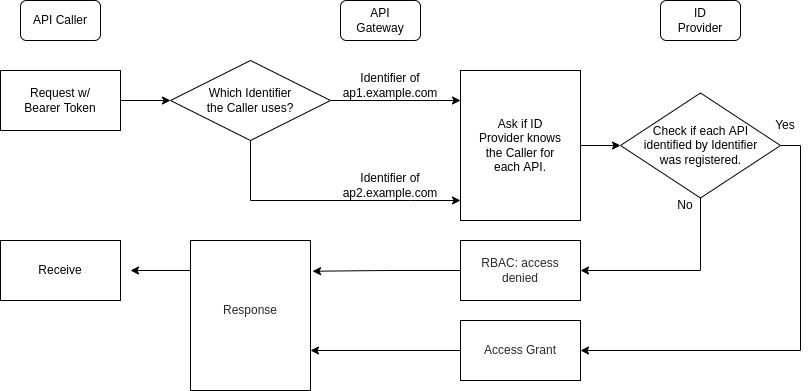

The diagram above was exported from draw.io. Its source (the exported page's mxGraphModel, read from the mxfile embedded in the PNG):
<mxGraphModel dx="1640" dy="922" grid="1" gridSize="10" guides="1" tooltips="1" connect="1" arrows="1" fold="1" page="1" pageScale="1" pageWidth="827" pageHeight="1169" math="0" shadow="0">
  <root>
    <mxCell id="0" />
    <mxCell id="1" parent="0" />
    <mxCell id="1oxC-pQJOUJioeg47X0j-2" value="" style="rounded=1;whiteSpace=wrap;html=1;" parent="1" vertex="1">
      <mxGeometry x="30" y="220" width="80" height="40" as="geometry" />
    </mxCell>
    <mxCell id="1oxC-pQJOUJioeg47X0j-1" value="API Caller" style="text;html=1;strokeColor=none;fillColor=none;align=center;verticalAlign=middle;whiteSpace=wrap;rounded=0;" parent="1" vertex="1">
      <mxGeometry x="40" y="220" width="60" height="40" as="geometry" />
    </mxCell>
    <mxCell id="1oxC-pQJOUJioeg47X0j-3" value="" style="endArrow=classic;html=1;rounded=0;entryX=0;entryY=0.5;entryDx=0;entryDy=0;" parent="1" target="1oxC-pQJOUJioeg47X0j-5" edge="1">
      <mxGeometry width="50" height="50" relative="1" as="geometry">
        <mxPoint x="130" y="320" as="sourcePoint" />
        <mxPoint x="170" y="320" as="targetPoint" />
      </mxGeometry>
    </mxCell>
    <mxCell id="rzC7aguoFkRhJvPCu_VD-2" style="edgeStyle=orthogonalEdgeStyle;rounded=0;orthogonalLoop=1;jettySize=auto;html=1;" parent="1" source="1oxC-pQJOUJioeg47X0j-5" edge="1">
      <mxGeometry relative="1" as="geometry">
        <mxPoint x="470" y="420" as="targetPoint" />
        <Array as="points">
          <mxPoint x="260" y="420" />
          <mxPoint x="420" y="420" />
        </Array>
      </mxGeometry>
    </mxCell>
    <mxCell id="1oxC-pQJOUJioeg47X0j-5" value="" style="rhombus;whiteSpace=wrap;html=1;" parent="1" vertex="1">
      <mxGeometry x="180" y="280" width="160" height="80" as="geometry" />
    </mxCell>
    <mxCell id="1oxC-pQJOUJioeg47X0j-7" value="" style="endArrow=classic;html=1;rounded=0;exitX=1;exitY=0.5;exitDx=0;exitDy=0;" parent="1" source="1oxC-pQJOUJioeg47X0j-5" edge="1">
      <mxGeometry width="50" height="50" relative="1" as="geometry">
        <mxPoint x="330" y="520" as="sourcePoint" />
        <mxPoint x="470" y="320" as="targetPoint" />
      </mxGeometry>
    </mxCell>
    <mxCell id="1oxC-pQJOUJioeg47X0j-9" value="" style="rounded=1;whiteSpace=wrap;html=1;" parent="1" vertex="1">
      <mxGeometry x="350" y="220" width="80" height="40" as="geometry" />
    </mxCell>
    <mxCell id="1oxC-pQJOUJioeg47X0j-10" value="API Gateway" style="text;html=1;strokeColor=none;fillColor=none;align=center;verticalAlign=middle;whiteSpace=wrap;rounded=0;" parent="1" vertex="1">
      <mxGeometry x="360" y="220" width="60" height="40" as="geometry" />
    </mxCell>
    <mxCell id="1oxC-pQJOUJioeg47X0j-12" value="" style="rounded=0;whiteSpace=wrap;html=1;" parent="1" vertex="1">
      <mxGeometry x="10" y="290" width="120" height="60" as="geometry" />
    </mxCell>
    <mxCell id="1oxC-pQJOUJioeg47X0j-13" value="Request w/&lt;br&gt;Bearer Token" style="text;html=1;strokeColor=none;fillColor=none;align=center;verticalAlign=middle;whiteSpace=wrap;rounded=0;" parent="1" vertex="1">
      <mxGeometry x="30" y="300" width="80" height="40" as="geometry" />
    </mxCell>
    <mxCell id="rzC7aguoFkRhJvPCu_VD-1" value="Identifier of ap1.example.com" style="text;html=1;strokeColor=none;fillColor=none;align=center;verticalAlign=middle;whiteSpace=wrap;rounded=0;" parent="1" vertex="1">
      <mxGeometry x="330" y="290" width="140" height="30" as="geometry" />
    </mxCell>
    <mxCell id="rzC7aguoFkRhJvPCu_VD-4" value="Which Identifier the Caller uses?" style="text;html=1;strokeColor=none;fillColor=none;align=center;verticalAlign=middle;whiteSpace=wrap;rounded=0;" parent="1" vertex="1">
      <mxGeometry x="215" y="300" width="90" height="40" as="geometry" />
    </mxCell>
    <mxCell id="rzC7aguoFkRhJvPCu_VD-5" value="Identifier of ap2.example.com" style="text;html=1;strokeColor=none;fillColor=none;align=center;verticalAlign=middle;whiteSpace=wrap;rounded=0;" parent="1" vertex="1">
      <mxGeometry x="330" y="390" width="140" height="30" as="geometry" />
    </mxCell>
    <mxCell id="rzC7aguoFkRhJvPCu_VD-8" value="" style="rounded=0;whiteSpace=wrap;html=1;" parent="1" vertex="1">
      <mxGeometry x="470" y="290" width="120" height="150" as="geometry" />
    </mxCell>
    <mxCell id="rzC7aguoFkRhJvPCu_VD-14" style="edgeStyle=orthogonalEdgeStyle;rounded=0;orthogonalLoop=1;jettySize=auto;html=1;entryX=0;entryY=0.5;entryDx=0;entryDy=0;exitX=1;exitY=0.5;exitDx=0;exitDy=0;" parent="1" source="rzC7aguoFkRhJvPCu_VD-8" target="rzC7aguoFkRhJvPCu_VD-12" edge="1">
      <mxGeometry relative="1" as="geometry" />
    </mxCell>
    <mxCell id="rzC7aguoFkRhJvPCu_VD-9" value="Ask if ID Provider knows the Caller for each API." style="text;html=1;strokeColor=none;fillColor=none;align=center;verticalAlign=middle;whiteSpace=wrap;rounded=0;" parent="1" vertex="1">
      <mxGeometry x="485" y="320" width="90" height="90" as="geometry" />
    </mxCell>
    <mxCell id="rzC7aguoFkRhJvPCu_VD-10" value="" style="rounded=1;whiteSpace=wrap;html=1;" parent="1" vertex="1">
      <mxGeometry x="670" y="220" width="80" height="40" as="geometry" />
    </mxCell>
    <mxCell id="rzC7aguoFkRhJvPCu_VD-11" value="ID Provider" style="text;html=1;strokeColor=none;fillColor=none;align=center;verticalAlign=middle;whiteSpace=wrap;rounded=0;" parent="1" vertex="1">
      <mxGeometry x="680" y="220" width="60" height="40" as="geometry" />
    </mxCell>
    <mxCell id="rzC7aguoFkRhJvPCu_VD-18" style="edgeStyle=orthogonalEdgeStyle;rounded=0;orthogonalLoop=1;jettySize=auto;html=1;exitX=0.5;exitY=1;exitDx=0;exitDy=0;fontSize=12;entryX=1;entryY=0.5;entryDx=0;entryDy=0;" parent="1" source="rzC7aguoFkRhJvPCu_VD-12" target="rzC7aguoFkRhJvPCu_VD-15" edge="1">
      <mxGeometry relative="1" as="geometry">
        <mxPoint x="610" y="560" as="targetPoint" />
      </mxGeometry>
    </mxCell>
    <mxCell id="rzC7aguoFkRhJvPCu_VD-31" style="edgeStyle=orthogonalEdgeStyle;rounded=0;orthogonalLoop=1;jettySize=auto;html=1;exitX=1;exitY=0.5;exitDx=0;exitDy=0;fontSize=12;entryX=1;entryY=0.5;entryDx=0;entryDy=0;" parent="1" source="rzC7aguoFkRhJvPCu_VD-12" target="rzC7aguoFkRhJvPCu_VD-28" edge="1">
      <mxGeometry relative="1" as="geometry">
        <mxPoint x="620" y="730" as="targetPoint" />
      </mxGeometry>
    </mxCell>
    <mxCell id="rzC7aguoFkRhJvPCu_VD-12" value="" style="rhombus;whiteSpace=wrap;html=1;" parent="1" vertex="1">
      <mxGeometry x="630" y="312.5" width="160" height="105" as="geometry" />
    </mxCell>
    <mxCell id="rzC7aguoFkRhJvPCu_VD-13" value="Check if each API identified by Identifier was registered." style="text;html=1;strokeColor=none;fillColor=none;align=center;verticalAlign=middle;whiteSpace=wrap;rounded=0;" parent="1" vertex="1">
      <mxGeometry x="647.5" y="322.5" width="125" height="85" as="geometry" />
    </mxCell>
    <mxCell id="rzC7aguoFkRhJvPCu_VD-20" style="edgeStyle=orthogonalEdgeStyle;rounded=0;orthogonalLoop=1;jettySize=auto;html=1;exitX=0;exitY=0.5;exitDx=0;exitDy=0;fontSize=12;entryX=1.017;entryY=0.205;entryDx=0;entryDy=0;entryPerimeter=0;" parent="1" source="rzC7aguoFkRhJvPCu_VD-15" target="rzC7aguoFkRhJvPCu_VD-21" edge="1">
      <mxGeometry relative="1" as="geometry">
        <mxPoint x="420" y="490" as="targetPoint" />
        <Array as="points" />
      </mxGeometry>
    </mxCell>
    <mxCell id="rzC7aguoFkRhJvPCu_VD-15" value="" style="rounded=0;whiteSpace=wrap;html=1;" parent="1" vertex="1">
      <mxGeometry x="470" y="460" width="120" height="60" as="geometry" />
    </mxCell>
    <mxCell id="rzC7aguoFkRhJvPCu_VD-16" value="&lt;span style=&quot;color: rgb(36 , 41 , 47) ; text-align: left ; background-color: rgb(255 , 255 , 255)&quot;&gt;&lt;font style=&quot;font-size: 12px&quot;&gt;RBAC: access denied&lt;/font&gt;&lt;/span&gt;" style="text;html=1;strokeColor=none;fillColor=none;align=center;verticalAlign=middle;whiteSpace=wrap;rounded=0;" parent="1" vertex="1">
      <mxGeometry x="490" y="470" width="80" height="40" as="geometry" />
    </mxCell>
    <mxCell id="rzC7aguoFkRhJvPCu_VD-19" value="No" style="text;html=1;strokeColor=none;fillColor=none;align=center;verticalAlign=middle;whiteSpace=wrap;rounded=0;" parent="1" vertex="1">
      <mxGeometry x="680" y="410" width="30" height="30" as="geometry" />
    </mxCell>
    <mxCell id="rzC7aguoFkRhJvPCu_VD-23" style="edgeStyle=orthogonalEdgeStyle;rounded=0;orthogonalLoop=1;jettySize=auto;html=1;exitX=0;exitY=0.5;exitDx=0;exitDy=0;fontSize=12;" parent="1" source="rzC7aguoFkRhJvPCu_VD-21" edge="1">
      <mxGeometry relative="1" as="geometry">
        <mxPoint x="140" y="490" as="targetPoint" />
        <Array as="points">
          <mxPoint x="200" y="490" />
        </Array>
      </mxGeometry>
    </mxCell>
    <mxCell id="rzC7aguoFkRhJvPCu_VD-21" value="" style="rounded=0;whiteSpace=wrap;html=1;" parent="1" vertex="1">
      <mxGeometry x="200" y="460" width="120" height="150" as="geometry" />
    </mxCell>
    <mxCell id="rzC7aguoFkRhJvPCu_VD-22" value="&lt;span style=&quot;color: rgb(36 , 41 , 47) ; text-align: left ; background-color: rgb(255 , 255 , 255)&quot;&gt;&lt;font style=&quot;font-size: 12px&quot;&gt;Response&lt;/font&gt;&lt;/span&gt;" style="text;html=1;strokeColor=none;fillColor=none;align=center;verticalAlign=middle;whiteSpace=wrap;rounded=0;" parent="1" vertex="1">
      <mxGeometry x="220" y="510" width="80" height="40" as="geometry" />
    </mxCell>
    <mxCell id="rzC7aguoFkRhJvPCu_VD-24" value="" style="rounded=0;whiteSpace=wrap;html=1;" parent="1" vertex="1">
      <mxGeometry x="10" y="460" width="120" height="60" as="geometry" />
    </mxCell>
    <mxCell id="rzC7aguoFkRhJvPCu_VD-25" value="Receive" style="text;html=1;strokeColor=none;fillColor=none;align=center;verticalAlign=middle;whiteSpace=wrap;rounded=0;" parent="1" vertex="1">
      <mxGeometry x="30" y="470" width="80" height="40" as="geometry" />
    </mxCell>
    <mxCell id="rzC7aguoFkRhJvPCu_VD-32" style="edgeStyle=orthogonalEdgeStyle;rounded=0;orthogonalLoop=1;jettySize=auto;html=1;exitX=0;exitY=0.5;exitDx=0;exitDy=0;fontSize=12;" parent="1" source="rzC7aguoFkRhJvPCu_VD-28" edge="1">
      <mxGeometry relative="1" as="geometry">
        <mxPoint x="320" y="570" as="targetPoint" />
      </mxGeometry>
    </mxCell>
    <mxCell id="rzC7aguoFkRhJvPCu_VD-28" value="" style="rounded=0;whiteSpace=wrap;html=1;" parent="1" vertex="1">
      <mxGeometry x="470" y="540" width="120" height="60" as="geometry" />
    </mxCell>
    <mxCell id="rzC7aguoFkRhJvPCu_VD-29" value="&lt;span style=&quot;color: rgb(36 , 41 , 47) ; text-align: left ; background-color: rgb(255 , 255 , 255)&quot;&gt;&lt;font style=&quot;font-size: 12px&quot;&gt;Access Grant&lt;/font&gt;&lt;/span&gt;" style="text;html=1;strokeColor=none;fillColor=none;align=center;verticalAlign=middle;whiteSpace=wrap;rounded=0;" parent="1" vertex="1">
      <mxGeometry x="490" y="550" width="80" height="40" as="geometry" />
    </mxCell>
    <mxCell id="rzC7aguoFkRhJvPCu_VD-30" value="Yes" style="text;html=1;strokeColor=none;fillColor=none;align=center;verticalAlign=middle;whiteSpace=wrap;rounded=0;" parent="1" vertex="1">
      <mxGeometry x="780" y="330" width="30" height="30" as="geometry" />
    </mxCell>
  </root>
</mxGraphModel>